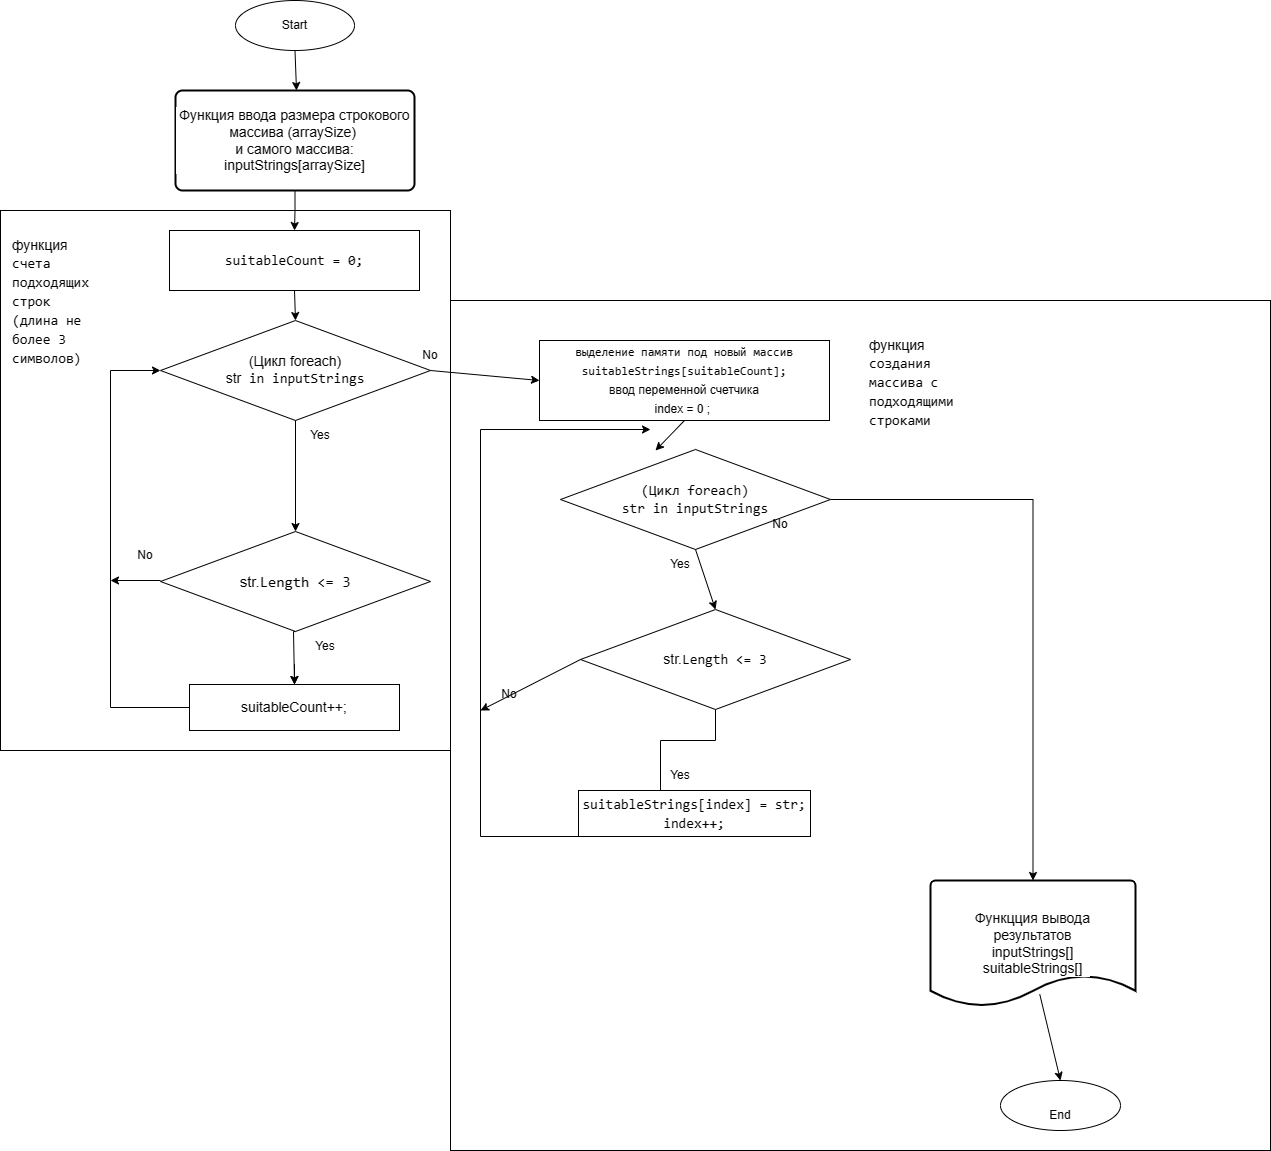

The diagram above was exported from draw.io. Its source (the exported page's mxGraphModel, read from the mxfile embedded in the PNG):
<mxGraphModel dx="1626" dy="793" grid="1" gridSize="10" guides="1" tooltips="1" connect="1" arrows="1" fold="1" page="1" pageScale="1" pageWidth="827" pageHeight="1169" math="0" shadow="0">
  <root>
    <mxCell id="0" />
    <mxCell id="1" parent="0" />
    <mxCell id="FNtd4ySeTy3nz45-NtVT-94" value="" style="verticalLabelPosition=bottom;verticalAlign=top;html=1;shape=mxgraph.basic.rect;fillColor2=none;strokeWidth=1;size=20;indent=5;labelBackgroundColor=#FFFFFF;fontSize=14;fontColor=#000000;" parent="1" vertex="1">
      <mxGeometry x="460" y="310" width="820" height="850" as="geometry" />
    </mxCell>
    <mxCell id="FNtd4ySeTy3nz45-NtVT-92" value="" style="verticalLabelPosition=bottom;verticalAlign=top;html=1;shape=mxgraph.basic.rect;fillColor2=none;strokeWidth=1;size=20;indent=5;labelBackgroundColor=#FFFFFF;fontSize=14;fontColor=#000000;" parent="1" vertex="1">
      <mxGeometry x="10" y="220" width="450" height="540" as="geometry" />
    </mxCell>
    <mxCell id="FNtd4ySeTy3nz45-NtVT-93" value="&lt;span style=&quot;background-color: rgb(255, 255, 255);&quot;&gt;функция&lt;br&gt;&lt;/span&gt;&lt;div style=&quot;font-family: Consolas, &amp;quot;Courier New&amp;quot;, monospace; line-height: 19px;&quot;&gt;&lt;span style=&quot;background-color: rgb(255, 255, 255);&quot;&gt;счета подходящих строк (длина не более 3 символов)&lt;/span&gt;&lt;/div&gt;" style="text;whiteSpace=wrap;html=1;fontSize=14;fontColor=#000000;" parent="1" vertex="1">
      <mxGeometry x="20" y="240" width="77" height="40" as="geometry" />
    </mxCell>
    <mxCell id="7" style="edgeStyle=none;html=1;exitX=0.5;exitY=1;exitDx=0;exitDy=0;" parent="1" source="2" edge="1">
      <mxGeometry relative="1" as="geometry">
        <mxPoint x="306" y="100" as="targetPoint" />
      </mxGeometry>
    </mxCell>
    <mxCell id="2" value="" style="ellipse;whiteSpace=wrap;html=1;" parent="1" vertex="1">
      <mxGeometry x="245" y="10" width="119" height="50" as="geometry" />
    </mxCell>
    <mxCell id="3" value="Start" style="text;html=1;strokeColor=none;fillColor=none;align=center;verticalAlign=middle;whiteSpace=wrap;rounded=0;" parent="1" vertex="1">
      <mxGeometry x="275" y="20" width="59" height="30" as="geometry" />
    </mxCell>
    <mxCell id="38" style="edgeStyle=none;html=1;exitX=1;exitY=0.5;exitDx=0;exitDy=0;entryX=0;entryY=0.5;entryDx=0;entryDy=0;" parent="1" source="26" target="FNtd4ySeTy3nz45-NtVT-102" edge="1">
      <mxGeometry relative="1" as="geometry">
        <mxPoint x="530" y="380" as="targetPoint" />
      </mxGeometry>
    </mxCell>
    <mxCell id="26" value="&lt;font style=&quot;font-size: 14px;&quot;&gt;&lt;div style=&quot;&quot;&gt;(Цикл foreach)&lt;/div&gt;&lt;div style=&quot;&quot;&gt;&lt;/div&gt;&lt;span style=&quot;&quot;&gt;str&lt;/span&gt;&lt;span style=&quot;border-color: var(--border-color); font-family: Consolas, &amp;quot;Courier New&amp;quot;, monospace;&quot;&gt;&amp;nbsp;&lt;/span&gt;&lt;span style=&quot;border-color: var(--border-color); font-family: Consolas, &amp;quot;Courier New&amp;quot;, monospace;&quot;&gt;in&lt;/span&gt;&lt;span style=&quot;border-color: var(--border-color); font-family: Consolas, &amp;quot;Courier New&amp;quot;, monospace;&quot;&gt;&amp;nbsp;&lt;/span&gt;&lt;span style=&quot;border-color: var(--border-color); font-family: Consolas, &amp;quot;Courier New&amp;quot;, monospace;&quot;&gt;inputStrings&lt;/span&gt;&lt;/font&gt;" style="rhombus;whiteSpace=wrap;html=1;" parent="1" vertex="1">
      <mxGeometry x="170" y="330" width="270" height="100" as="geometry" />
    </mxCell>
    <mxCell id="32" style="edgeStyle=none;html=1;exitX=0.5;exitY=1;exitDx=0;exitDy=0;entryX=0.5;entryY=0;entryDx=0;entryDy=0;" parent="1" source="29" target="26" edge="1">
      <mxGeometry relative="1" as="geometry" />
    </mxCell>
    <mxCell id="29" value="&lt;div style=&quot;font-family: Consolas, &amp;quot;Courier New&amp;quot;, monospace; font-size: 14px; line-height: 19px;&quot;&gt;&lt;span style=&quot;background-color: rgb(255, 255, 255);&quot;&gt;suitableCount = 0;&lt;/span&gt;&lt;/div&gt;" style="rounded=0;whiteSpace=wrap;html=1;" parent="1" vertex="1">
      <mxGeometry x="179" y="240" width="250" height="60" as="geometry" />
    </mxCell>
    <mxCell id="34" value="" style="ellipse;whiteSpace=wrap;html=1;" parent="1" vertex="1">
      <mxGeometry x="1010" y="1090" width="120" height="50" as="geometry" />
    </mxCell>
    <mxCell id="35" value="End" style="text;html=1;strokeColor=none;fillColor=none;align=center;verticalAlign=middle;whiteSpace=wrap;rounded=0;" parent="1" vertex="1">
      <mxGeometry x="1040" y="1110" width="60" height="30" as="geometry" />
    </mxCell>
    <mxCell id="37" value="" style="endArrow=classic;html=1;entryX=0.5;entryY=0;entryDx=0;entryDy=0;exitX=0.533;exitY=0.903;exitDx=0;exitDy=0;exitPerimeter=0;" parent="1" source="FNtd4ySeTy3nz45-NtVT-87" target="34" edge="1">
      <mxGeometry width="50" height="50" relative="1" as="geometry">
        <mxPoint x="847" y="1010" as="sourcePoint" />
        <mxPoint x="557" y="910" as="targetPoint" />
      </mxGeometry>
    </mxCell>
    <mxCell id="42" value="Yes" style="text;html=1;strokeColor=none;fillColor=none;align=center;verticalAlign=middle;whiteSpace=wrap;rounded=0;" parent="1" vertex="1">
      <mxGeometry x="300" y="430" width="60" height="30" as="geometry" />
    </mxCell>
    <mxCell id="54" style="edgeStyle=none;html=1;" parent="1" edge="1">
      <mxGeometry relative="1" as="geometry">
        <mxPoint x="170" y="590" as="sourcePoint" />
        <mxPoint x="120" y="590" as="targetPoint" />
      </mxGeometry>
    </mxCell>
    <mxCell id="43" value="&lt;font style=&quot;font-size: 15px;&quot;&gt;str.&lt;span style=&quot;border-color: var(--border-color); font-family: Consolas, &amp;quot;Courier New&amp;quot;, monospace;&quot;&gt;Length&lt;/span&gt;&lt;span style=&quot;border-color: var(--border-color); font-family: Consolas, &amp;quot;Courier New&amp;quot;, monospace;&quot;&gt;&amp;nbsp;&amp;lt;=&amp;nbsp;&lt;/span&gt;&lt;span style=&quot;border-color: var(--border-color); font-family: Consolas, &amp;quot;Courier New&amp;quot;, monospace;&quot;&gt;3&lt;/span&gt;&lt;/font&gt;" style="rhombus;whiteSpace=wrap;html=1;" parent="1" vertex="1">
      <mxGeometry x="170" y="541" width="270" height="100" as="geometry" />
    </mxCell>
    <mxCell id="45" style="edgeStyle=none;html=1;exitX=0.5;exitY=1;exitDx=0;exitDy=0;entryX=0.5;entryY=0;entryDx=0;entryDy=0;" parent="1" source="26" target="43" edge="1">
      <mxGeometry relative="1" as="geometry">
        <mxPoint x="305" y="429" as="sourcePoint" />
      </mxGeometry>
    </mxCell>
    <mxCell id="FNtd4ySeTy3nz45-NtVT-66" value="" style="edgeStyle=orthogonalEdgeStyle;rounded=0;orthogonalLoop=1;jettySize=auto;html=1;fontSize=14;fontColor=#000000;exitX=0.5;exitY=1;exitDx=0;exitDy=0;entryX=0.5;entryY=0;entryDx=0;entryDy=0;" parent="1" source="43" target="47" edge="1">
      <mxGeometry relative="1" as="geometry">
        <mxPoint x="303" y="674" as="targetPoint" />
        <Array as="points">
          <mxPoint x="303" y="641" />
          <mxPoint x="303" y="694" />
        </Array>
      </mxGeometry>
    </mxCell>
    <mxCell id="46" value="Yes" style="text;html=1;strokeColor=none;fillColor=none;align=center;verticalAlign=middle;whiteSpace=wrap;rounded=0;" parent="1" vertex="1">
      <mxGeometry x="305" y="641" width="60" height="30" as="geometry" />
    </mxCell>
    <mxCell id="FNtd4ySeTy3nz45-NtVT-89" style="edgeStyle=orthogonalEdgeStyle;rounded=0;orthogonalLoop=1;jettySize=auto;html=1;fontSize=14;fontColor=#000000;" parent="1" source="47" edge="1">
      <mxGeometry relative="1" as="geometry">
        <mxPoint x="304" y="694" as="targetPoint" />
      </mxGeometry>
    </mxCell>
    <mxCell id="FNtd4ySeTy3nz45-NtVT-99" style="edgeStyle=orthogonalEdgeStyle;rounded=0;orthogonalLoop=1;jettySize=auto;html=1;exitX=0;exitY=0.5;exitDx=0;exitDy=0;entryX=0;entryY=0.5;entryDx=0;entryDy=0;fontSize=14;fontColor=#000000;" parent="1" source="47" target="26" edge="1">
      <mxGeometry relative="1" as="geometry">
        <Array as="points">
          <mxPoint x="120" y="717" />
          <mxPoint x="120" y="380" />
        </Array>
      </mxGeometry>
    </mxCell>
    <mxCell id="47" value="&lt;font style=&quot;font-size: 14px;&quot;&gt;suitableCount++;&lt;/font&gt;" style="rounded=0;whiteSpace=wrap;html=1;" parent="1" vertex="1">
      <mxGeometry x="199" y="694" width="210" height="46" as="geometry" />
    </mxCell>
    <mxCell id="55" value="No" style="text;html=1;strokeColor=none;fillColor=none;align=center;verticalAlign=middle;whiteSpace=wrap;rounded=0;" parent="1" vertex="1">
      <mxGeometry x="410" y="350" width="60" height="30" as="geometry" />
    </mxCell>
    <mxCell id="56" value="No" style="text;html=1;strokeColor=none;fillColor=none;align=center;verticalAlign=middle;whiteSpace=wrap;rounded=0;" parent="1" vertex="1">
      <mxGeometry x="125" y="550" width="60" height="30" as="geometry" />
    </mxCell>
    <mxCell id="FNtd4ySeTy3nz45-NtVT-61" value="" style="edgeStyle=orthogonalEdgeStyle;rounded=0;orthogonalLoop=1;jettySize=auto;html=1;exitX=0.5;exitY=1;exitDx=0;exitDy=0;entryX=0.5;entryY=0;entryDx=0;entryDy=0;" parent="1" source="FNtd4ySeTy3nz45-NtVT-62" target="29" edge="1">
      <mxGeometry relative="1" as="geometry">
        <mxPoint x="304" y="150" as="sourcePoint" />
        <mxPoint x="304" y="240" as="targetPoint" />
      </mxGeometry>
    </mxCell>
    <mxCell id="FNtd4ySeTy3nz45-NtVT-62" value="&lt;div style=&quot;font-size: 14px;&quot;&gt;&lt;font style=&quot;font-size: 14px;&quot;&gt;Функция ввода размера строкового массива&amp;nbsp;&lt;/font&gt;(arraySize)&amp;nbsp;&lt;/div&gt;&lt;div style=&quot;font-size: 14px;&quot;&gt;и самого массива:&lt;/div&gt;&lt;div style=&quot;font-size: 14px;&quot;&gt;&lt;font style=&quot;font-size: 14px;&quot;&gt;inputStrings[arraySize&lt;/font&gt;]&lt;/div&gt;" style="rounded=1;whiteSpace=wrap;html=1;absoluteArcSize=1;arcSize=14;strokeWidth=2;labelBackgroundColor=default;" parent="1" vertex="1">
      <mxGeometry x="185" y="100" width="239" height="100" as="geometry" />
    </mxCell>
    <mxCell id="FNtd4ySeTy3nz45-NtVT-85" style="edgeStyle=orthogonalEdgeStyle;rounded=0;orthogonalLoop=1;jettySize=auto;html=1;exitX=1;exitY=0.5;exitDx=0;exitDy=0;fontSize=14;fontColor=#000000;entryX=0.5;entryY=0;entryDx=0;entryDy=0;entryPerimeter=0;" parent="1" source="FNtd4ySeTy3nz45-NtVT-69" target="FNtd4ySeTy3nz45-NtVT-87" edge="1">
      <mxGeometry relative="1" as="geometry">
        <mxPoint x="870" y="1064" as="targetPoint" />
      </mxGeometry>
    </mxCell>
    <mxCell id="FNtd4ySeTy3nz45-NtVT-69" value="&lt;font style=&quot;font-size: 14px;&quot;&gt;&lt;span style=&quot;font-family: Consolas, &amp;quot;Courier New&amp;quot;, monospace; background-color: rgb(255, 255, 255);&quot;&gt;(Цикл foreach)&lt;/span&gt;&lt;br&gt;&lt;span style=&quot;background-color: rgb(255, 255, 255);&quot;&gt;&lt;span style=&quot;border-color: var(--border-color);&quot;&gt;&lt;font style=&quot;font-size: 14px;&quot; face=&quot;Consolas, Courier New, monospace&quot;&gt;str&lt;/font&gt;&lt;/span&gt;&lt;span style=&quot;font-family: Consolas, &amp;quot;Courier New&amp;quot;, monospace;&quot;&gt;&amp;nbsp;&lt;/span&gt;&lt;span style=&quot;border-color: var(--border-color); font-family: Consolas, &amp;quot;Courier New&amp;quot;, monospace;&quot;&gt;in&lt;/span&gt;&lt;span style=&quot;font-family: Consolas, &amp;quot;Courier New&amp;quot;, monospace;&quot;&gt;&amp;nbsp;&lt;/span&gt;&lt;span style=&quot;border-color: var(--border-color); font-family: Consolas, &amp;quot;Courier New&amp;quot;, monospace;&quot;&gt;inputStrings&lt;/span&gt;&lt;/span&gt;&lt;/font&gt;" style="rhombus;whiteSpace=wrap;html=1;" parent="1" vertex="1">
      <mxGeometry x="570" y="459" width="270" height="100" as="geometry" />
    </mxCell>
    <mxCell id="FNtd4ySeTy3nz45-NtVT-70" value="Yes" style="text;html=1;strokeColor=none;fillColor=none;align=center;verticalAlign=middle;whiteSpace=wrap;rounded=0;" parent="1" vertex="1">
      <mxGeometry x="660" y="559" width="60" height="30" as="geometry" />
    </mxCell>
    <mxCell id="FNtd4ySeTy3nz45-NtVT-71" style="edgeStyle=none;html=1;exitX=0;exitY=0.5;exitDx=0;exitDy=0;" parent="1" source="FNtd4ySeTy3nz45-NtVT-72" edge="1">
      <mxGeometry relative="1" as="geometry">
        <mxPoint x="490" y="720" as="targetPoint" />
      </mxGeometry>
    </mxCell>
    <mxCell id="FNtd4ySeTy3nz45-NtVT-72" value="&lt;font style=&quot;font-size: 14px; background-color: rgb(255, 255, 255);&quot;&gt;str.&lt;span style=&quot;border-color: var(--border-color); font-family: Consolas, &amp;quot;Courier New&amp;quot;, monospace;&quot;&gt;Length&lt;/span&gt;&lt;span style=&quot;font-family: Consolas, &amp;quot;Courier New&amp;quot;, monospace;&quot;&gt;&amp;nbsp;&amp;lt;=&amp;nbsp;&lt;/span&gt;&lt;span style=&quot;border-color: var(--border-color); font-family: Consolas, &amp;quot;Courier New&amp;quot;, monospace;&quot;&gt;3&lt;/span&gt;&lt;/font&gt;" style="rhombus;whiteSpace=wrap;html=1;" parent="1" vertex="1">
      <mxGeometry x="590" y="619" width="270" height="100" as="geometry" />
    </mxCell>
    <mxCell id="FNtd4ySeTy3nz45-NtVT-74" style="edgeStyle=none;html=1;exitX=0.5;exitY=1;exitDx=0;exitDy=0;entryX=0.5;entryY=0;entryDx=0;entryDy=0;" parent="1" source="FNtd4ySeTy3nz45-NtVT-69" target="FNtd4ySeTy3nz45-NtVT-72" edge="1">
      <mxGeometry relative="1" as="geometry">
        <mxPoint x="665" y="558" as="sourcePoint" />
      </mxGeometry>
    </mxCell>
    <mxCell id="FNtd4ySeTy3nz45-NtVT-75" value="" style="edgeStyle=orthogonalEdgeStyle;rounded=0;orthogonalLoop=1;jettySize=auto;html=1;fontSize=14;fontColor=#000000;exitX=0.5;exitY=1;exitDx=0;exitDy=0;" parent="1" source="FNtd4ySeTy3nz45-NtVT-72" edge="1">
      <mxGeometry relative="1" as="geometry">
        <mxPoint x="663" y="823" as="targetPoint" />
        <Array as="points">
          <mxPoint x="725" y="750" />
          <mxPoint x="670" y="750" />
          <mxPoint x="670" y="823" />
        </Array>
      </mxGeometry>
    </mxCell>
    <mxCell id="FNtd4ySeTy3nz45-NtVT-76" value="Yes" style="text;html=1;strokeColor=none;fillColor=none;align=center;verticalAlign=middle;whiteSpace=wrap;rounded=0;" parent="1" vertex="1">
      <mxGeometry x="660" y="770" width="60" height="30" as="geometry" />
    </mxCell>
    <mxCell id="FNtd4ySeTy3nz45-NtVT-83" style="edgeStyle=orthogonalEdgeStyle;rounded=0;orthogonalLoop=1;jettySize=auto;html=1;exitX=0;exitY=0.5;exitDx=0;exitDy=0;fontSize=14;fontColor=#000000;" parent="1" source="FNtd4ySeTy3nz45-NtVT-77" edge="1">
      <mxGeometry relative="1" as="geometry">
        <mxPoint x="660" y="439" as="targetPoint" />
        <Array as="points">
          <mxPoint x="490" y="846" />
          <mxPoint x="490" y="439" />
        </Array>
      </mxGeometry>
    </mxCell>
    <mxCell id="FNtd4ySeTy3nz45-NtVT-77" value="&lt;div style=&quot;font-family: Consolas, &amp;quot;Courier New&amp;quot;, monospace; font-size: 14px; line-height: 19px;&quot;&gt;&lt;div style=&quot;border-color: var(--border-color);&quot;&gt;&lt;div style=&quot;border-color: var(--border-color);&quot;&gt;&lt;span style=&quot;background-color: rgb(255, 255, 255);&quot;&gt;suitableStrings[index] = str;&lt;/span&gt;&lt;/div&gt;&lt;div style=&quot;border-color: var(--border-color);&quot;&gt;&lt;span style=&quot;background-color: rgb(255, 255, 255);&quot;&gt;index++;&lt;/span&gt;&lt;/div&gt;&lt;/div&gt;&lt;/div&gt;" style="rounded=0;whiteSpace=wrap;html=1;" parent="1" vertex="1">
      <mxGeometry x="588" y="800" width="232" height="46" as="geometry" />
    </mxCell>
    <mxCell id="FNtd4ySeTy3nz45-NtVT-79" value="No" style="text;html=1;strokeColor=none;fillColor=none;align=center;verticalAlign=middle;whiteSpace=wrap;rounded=0;" parent="1" vertex="1">
      <mxGeometry x="760" y="519" width="60" height="30" as="geometry" />
    </mxCell>
    <mxCell id="FNtd4ySeTy3nz45-NtVT-80" value="No" style="text;html=1;strokeColor=none;fillColor=none;align=center;verticalAlign=middle;whiteSpace=wrap;rounded=0;" parent="1" vertex="1">
      <mxGeometry x="489" y="689" width="60" height="30" as="geometry" />
    </mxCell>
    <mxCell id="FNtd4ySeTy3nz45-NtVT-87" value="Функцция вывода&lt;br&gt;результатов&lt;br&gt;inputStrings[]&lt;br&gt;suitableStrings[]" style="strokeWidth=2;html=1;shape=mxgraph.flowchart.document2;whiteSpace=wrap;size=0.25;labelBackgroundColor=#FFFFFF;fontSize=14;fontColor=#000000;" parent="1" vertex="1">
      <mxGeometry x="940" y="890" width="205" height="126" as="geometry" />
    </mxCell>
    <mxCell id="FNtd4ySeTy3nz45-NtVT-95" value="&lt;span style=&quot;background-color: rgb(255, 255, 255);&quot;&gt;функция&lt;br&gt;&lt;/span&gt;&lt;div style=&quot;line-height: 19px;&quot;&gt;&lt;font face=&quot;Consolas, Courier New, monospace&quot;&gt;создания массива с подходящими строками&lt;/font&gt;&lt;br&gt;&lt;/div&gt;" style="text;whiteSpace=wrap;html=1;fontSize=14;fontColor=#000000;" parent="1" vertex="1">
      <mxGeometry x="877" y="340" width="110" height="40" as="geometry" />
    </mxCell>
    <mxCell id="FNtd4ySeTy3nz45-NtVT-102" value="&lt;div style=&quot;line-height: 19px;&quot;&gt;&lt;font face=&quot;Consolas, Courier New, monospace&quot;&gt;выделение памяти под новый массив&lt;/font&gt;&lt;/div&gt;&lt;div style=&quot;line-height: 19px;&quot;&gt;&lt;font face=&quot;Consolas, Courier New, monospace&quot;&gt;suitableStrings[suitableCount];&lt;/font&gt;&lt;br&gt;&lt;/div&gt;&lt;div style=&quot;line-height: 19px;&quot;&gt;&lt;span style=&quot;background-color: initial;&quot;&gt;ввод переменной счетчика&lt;/span&gt;&lt;br&gt;&lt;/div&gt;&lt;div style=&quot;line-height: 19px;&quot;&gt;index = 0 ;&amp;nbsp;&lt;span style=&quot;background-color: initial;&quot;&gt;&lt;br&gt;&lt;/span&gt;&lt;/div&gt;" style="rounded=0;whiteSpace=wrap;html=1;" parent="1" vertex="1">
      <mxGeometry x="549" y="350" width="290" height="80" as="geometry" />
    </mxCell>
    <mxCell id="FNtd4ySeTy3nz45-NtVT-103" style="edgeStyle=none;html=1;exitX=0.5;exitY=1;exitDx=0;exitDy=0;" parent="1" source="FNtd4ySeTy3nz45-NtVT-102" edge="1">
      <mxGeometry relative="1" as="geometry">
        <mxPoint x="665" y="460" as="targetPoint" />
        <mxPoint x="450" y="390" as="sourcePoint" />
      </mxGeometry>
    </mxCell>
    <mxCell id="J8Vc-vuNapEOliigCgU1-56" style="edgeStyle=orthogonalEdgeStyle;rounded=0;orthogonalLoop=1;jettySize=auto;html=1;exitX=0.5;exitY=1;exitDx=0;exitDy=0;" edge="1" parent="1" source="35" target="35">
      <mxGeometry relative="1" as="geometry" />
    </mxCell>
  </root>
</mxGraphModel>